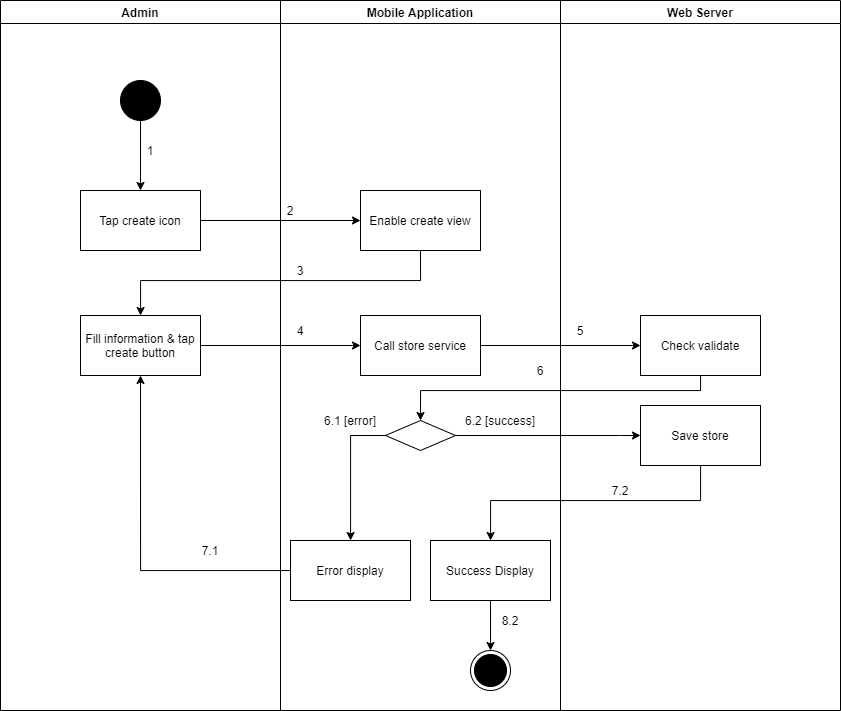

The diagram above was exported from draw.io. Its source (the exported page's mxGraphModel, read from the mxfile embedded in the PNG):
<mxGraphModel dx="1157" dy="-943" grid="1" gridSize="10" guides="1" tooltips="1" connect="1" arrows="1" fold="1" page="1" pageScale="1" pageWidth="1169" pageHeight="1654" math="0" shadow="0">
  <root>
    <mxCell id="BHRkTTlcPNWujrIfBxTd-0" />
    <mxCell id="BHRkTTlcPNWujrIfBxTd-1" parent="BHRkTTlcPNWujrIfBxTd-0" />
    <mxCell id="G_ZPCUZqgXy9hjdUOLxI-0" value="Admin" style="swimlane;" vertex="1" parent="BHRkTTlcPNWujrIfBxTd-1">
      <mxGeometry x="130" y="2880" width="280" height="710" as="geometry" />
    </mxCell>
    <mxCell id="G_ZPCUZqgXy9hjdUOLxI-1" value="" style="verticalLabelPosition=bottom;verticalAlign=top;html=1;shape=mxgraph.flowchart.on-page_reference;fillColor=#000000;" vertex="1" parent="G_ZPCUZqgXy9hjdUOLxI-0">
      <mxGeometry x="120" y="80" width="40" height="40" as="geometry" />
    </mxCell>
    <mxCell id="G_ZPCUZqgXy9hjdUOLxI-2" value="1" style="text;html=1;strokeColor=none;fillColor=none;align=center;verticalAlign=middle;whiteSpace=wrap;rounded=0;" vertex="1" parent="G_ZPCUZqgXy9hjdUOLxI-0">
      <mxGeometry x="140" y="140" width="20" height="20" as="geometry" />
    </mxCell>
    <mxCell id="G_ZPCUZqgXy9hjdUOLxI-3" value="Fill information &amp;amp; tap create button" style="whiteSpace=wrap;html=1;fillColor=#FFFFFF;" vertex="1" parent="G_ZPCUZqgXy9hjdUOLxI-0">
      <mxGeometry x="80" y="315" width="120" height="60" as="geometry" />
    </mxCell>
    <mxCell id="G_ZPCUZqgXy9hjdUOLxI-4" value="7.1" style="text;html=1;strokeColor=none;fillColor=none;align=center;verticalAlign=middle;whiteSpace=wrap;rounded=0;" vertex="1" parent="G_ZPCUZqgXy9hjdUOLxI-0">
      <mxGeometry x="200" y="540" width="20" height="20" as="geometry" />
    </mxCell>
    <mxCell id="G_ZPCUZqgXy9hjdUOLxI-5" value="Mobile Application" style="swimlane;" vertex="1" parent="BHRkTTlcPNWujrIfBxTd-1">
      <mxGeometry x="410" y="2880" width="280" height="710" as="geometry" />
    </mxCell>
    <mxCell id="G_ZPCUZqgXy9hjdUOLxI-6" value="" style="ellipse;html=1;shape=endState;fillColor=#000000;strokeColor=#000000;align=center;" vertex="1" parent="G_ZPCUZqgXy9hjdUOLxI-5">
      <mxGeometry x="190" y="650" width="40" height="40" as="geometry" />
    </mxCell>
    <mxCell id="G_ZPCUZqgXy9hjdUOLxI-7" value="Enable create view" style="whiteSpace=wrap;html=1;verticalAlign=middle;fillColor=#FFFFFF;align=center;" vertex="1" parent="G_ZPCUZqgXy9hjdUOLxI-5">
      <mxGeometry x="80" y="190" width="120" height="60" as="geometry" />
    </mxCell>
    <mxCell id="G_ZPCUZqgXy9hjdUOLxI-8" value="" style="rhombus;whiteSpace=wrap;html=1;fillColor=#FFFFFF;" vertex="1" parent="G_ZPCUZqgXy9hjdUOLxI-5">
      <mxGeometry x="105" y="420" width="70" height="30" as="geometry" />
    </mxCell>
    <mxCell id="G_ZPCUZqgXy9hjdUOLxI-9" value="Error display" style="whiteSpace=wrap;html=1;fillColor=#FFFFFF;" vertex="1" parent="G_ZPCUZqgXy9hjdUOLxI-5">
      <mxGeometry x="10" y="540" width="120" height="60" as="geometry" />
    </mxCell>
    <mxCell id="G_ZPCUZqgXy9hjdUOLxI-10" value="" style="edgeStyle=orthogonalEdgeStyle;rounded=0;orthogonalLoop=1;jettySize=auto;html=1;" edge="1" parent="G_ZPCUZqgXy9hjdUOLxI-5" source="G_ZPCUZqgXy9hjdUOLxI-8" target="G_ZPCUZqgXy9hjdUOLxI-9">
      <mxGeometry relative="1" as="geometry">
        <Array as="points">
          <mxPoint x="70" y="435" />
        </Array>
      </mxGeometry>
    </mxCell>
    <mxCell id="G_ZPCUZqgXy9hjdUOLxI-11" value="2" style="text;html=1;strokeColor=none;fillColor=none;align=center;verticalAlign=middle;whiteSpace=wrap;rounded=0;" vertex="1" parent="G_ZPCUZqgXy9hjdUOLxI-5">
      <mxGeometry y="200" width="20" height="20" as="geometry" />
    </mxCell>
    <mxCell id="G_ZPCUZqgXy9hjdUOLxI-12" value="3" style="text;html=1;strokeColor=none;fillColor=none;align=center;verticalAlign=middle;whiteSpace=wrap;rounded=0;" vertex="1" parent="G_ZPCUZqgXy9hjdUOLxI-5">
      <mxGeometry x="10" y="260" width="20" height="20" as="geometry" />
    </mxCell>
    <mxCell id="G_ZPCUZqgXy9hjdUOLxI-13" value="6.1 [error]" style="text;html=1;strokeColor=none;fillColor=none;align=center;verticalAlign=middle;whiteSpace=wrap;rounded=0;" vertex="1" parent="G_ZPCUZqgXy9hjdUOLxI-5">
      <mxGeometry x="30" y="410" width="80" height="20" as="geometry" />
    </mxCell>
    <mxCell id="G_ZPCUZqgXy9hjdUOLxI-14" value="6.2 [success]" style="text;html=1;strokeColor=none;fillColor=none;align=center;verticalAlign=middle;whiteSpace=wrap;rounded=0;" vertex="1" parent="G_ZPCUZqgXy9hjdUOLxI-5">
      <mxGeometry x="180" y="410" width="80" height="20" as="geometry" />
    </mxCell>
    <mxCell id="G_ZPCUZqgXy9hjdUOLxI-15" value="Call store service" style="whiteSpace=wrap;html=1;fillColor=#FFFFFF;" vertex="1" parent="G_ZPCUZqgXy9hjdUOLxI-5">
      <mxGeometry x="80" y="315" width="120" height="60" as="geometry" />
    </mxCell>
    <mxCell id="G_ZPCUZqgXy9hjdUOLxI-16" style="edgeStyle=orthogonalEdgeStyle;rounded=0;orthogonalLoop=1;jettySize=auto;html=1;entryX=0.5;entryY=0;entryDx=0;entryDy=0;" edge="1" parent="G_ZPCUZqgXy9hjdUOLxI-5" source="G_ZPCUZqgXy9hjdUOLxI-17" target="G_ZPCUZqgXy9hjdUOLxI-6">
      <mxGeometry relative="1" as="geometry" />
    </mxCell>
    <mxCell id="G_ZPCUZqgXy9hjdUOLxI-17" value="Success Display" style="whiteSpace=wrap;html=1;fillColor=#FFFFFF;" vertex="1" parent="G_ZPCUZqgXy9hjdUOLxI-5">
      <mxGeometry x="150" y="540" width="120" height="60" as="geometry" />
    </mxCell>
    <mxCell id="G_ZPCUZqgXy9hjdUOLxI-18" value="8.2" style="text;html=1;strokeColor=none;fillColor=none;align=center;verticalAlign=middle;whiteSpace=wrap;rounded=0;" vertex="1" parent="G_ZPCUZqgXy9hjdUOLxI-5">
      <mxGeometry x="220" y="610" width="20" height="20" as="geometry" />
    </mxCell>
    <mxCell id="G_ZPCUZqgXy9hjdUOLxI-19" value="Web Server" style="swimlane;" vertex="1" parent="BHRkTTlcPNWujrIfBxTd-1">
      <mxGeometry x="690" y="2880" width="280" height="710" as="geometry" />
    </mxCell>
    <mxCell id="G_ZPCUZqgXy9hjdUOLxI-20" value="Check validate" style="whiteSpace=wrap;html=1;fillColor=#FFFFFF;" vertex="1" parent="G_ZPCUZqgXy9hjdUOLxI-19">
      <mxGeometry x="80" y="315" width="120" height="60" as="geometry" />
    </mxCell>
    <mxCell id="G_ZPCUZqgXy9hjdUOLxI-21" value="5" style="text;html=1;strokeColor=none;fillColor=none;align=center;verticalAlign=middle;whiteSpace=wrap;rounded=0;" vertex="1" parent="G_ZPCUZqgXy9hjdUOLxI-19">
      <mxGeometry x="10" y="320" width="20" height="20" as="geometry" />
    </mxCell>
    <mxCell id="G_ZPCUZqgXy9hjdUOLxI-22" value="Save store" style="whiteSpace=wrap;html=1;fillColor=#FFFFFF;" vertex="1" parent="G_ZPCUZqgXy9hjdUOLxI-19">
      <mxGeometry x="80" y="405" width="120" height="60" as="geometry" />
    </mxCell>
    <mxCell id="G_ZPCUZqgXy9hjdUOLxI-23" value="" style="edgeStyle=orthogonalEdgeStyle;rounded=0;orthogonalLoop=1;jettySize=auto;html=1;" edge="1" parent="BHRkTTlcPNWujrIfBxTd-1" source="G_ZPCUZqgXy9hjdUOLxI-24" target="G_ZPCUZqgXy9hjdUOLxI-7">
      <mxGeometry relative="1" as="geometry" />
    </mxCell>
    <mxCell id="G_ZPCUZqgXy9hjdUOLxI-24" value="Tap create icon" style="whiteSpace=wrap;html=1;verticalAlign=middle;fillColor=#FFFFFF;align=center;" vertex="1" parent="BHRkTTlcPNWujrIfBxTd-1">
      <mxGeometry x="210" y="3070" width="120" height="60" as="geometry" />
    </mxCell>
    <mxCell id="G_ZPCUZqgXy9hjdUOLxI-25" value="" style="edgeStyle=orthogonalEdgeStyle;rounded=0;orthogonalLoop=1;jettySize=auto;html=1;" edge="1" parent="BHRkTTlcPNWujrIfBxTd-1" source="G_ZPCUZqgXy9hjdUOLxI-1" target="G_ZPCUZqgXy9hjdUOLxI-24">
      <mxGeometry relative="1" as="geometry" />
    </mxCell>
    <mxCell id="G_ZPCUZqgXy9hjdUOLxI-26" style="edgeStyle=orthogonalEdgeStyle;rounded=0;orthogonalLoop=1;jettySize=auto;html=1;exitX=0.5;exitY=1;exitDx=0;exitDy=0;" edge="1" parent="BHRkTTlcPNWujrIfBxTd-1" source="G_ZPCUZqgXy9hjdUOLxI-7" target="G_ZPCUZqgXy9hjdUOLxI-3">
      <mxGeometry relative="1" as="geometry">
        <Array as="points">
          <mxPoint x="550" y="3160" />
          <mxPoint x="270" y="3160" />
        </Array>
      </mxGeometry>
    </mxCell>
    <mxCell id="G_ZPCUZqgXy9hjdUOLxI-27" style="edgeStyle=orthogonalEdgeStyle;rounded=0;orthogonalLoop=1;jettySize=auto;html=1;entryX=0.5;entryY=1;entryDx=0;entryDy=0;" edge="1" parent="BHRkTTlcPNWujrIfBxTd-1" source="G_ZPCUZqgXy9hjdUOLxI-9" target="G_ZPCUZqgXy9hjdUOLxI-3">
      <mxGeometry relative="1" as="geometry" />
    </mxCell>
    <mxCell id="G_ZPCUZqgXy9hjdUOLxI-28" value="" style="edgeStyle=orthogonalEdgeStyle;rounded=0;orthogonalLoop=1;jettySize=auto;html=1;" edge="1" parent="BHRkTTlcPNWujrIfBxTd-1" source="G_ZPCUZqgXy9hjdUOLxI-3" target="G_ZPCUZqgXy9hjdUOLxI-15">
      <mxGeometry relative="1" as="geometry" />
    </mxCell>
    <mxCell id="G_ZPCUZqgXy9hjdUOLxI-29" value="" style="edgeStyle=orthogonalEdgeStyle;rounded=0;orthogonalLoop=1;jettySize=auto;html=1;" edge="1" parent="BHRkTTlcPNWujrIfBxTd-1" source="G_ZPCUZqgXy9hjdUOLxI-15" target="G_ZPCUZqgXy9hjdUOLxI-20">
      <mxGeometry relative="1" as="geometry" />
    </mxCell>
    <mxCell id="G_ZPCUZqgXy9hjdUOLxI-30" style="edgeStyle=orthogonalEdgeStyle;rounded=0;orthogonalLoop=1;jettySize=auto;html=1;entryX=0.5;entryY=0;entryDx=0;entryDy=0;" edge="1" parent="BHRkTTlcPNWujrIfBxTd-1" source="G_ZPCUZqgXy9hjdUOLxI-20" target="G_ZPCUZqgXy9hjdUOLxI-8">
      <mxGeometry relative="1" as="geometry">
        <Array as="points">
          <mxPoint x="830" y="3270" />
          <mxPoint x="550" y="3270" />
        </Array>
      </mxGeometry>
    </mxCell>
    <mxCell id="G_ZPCUZqgXy9hjdUOLxI-31" value="4" style="text;html=1;strokeColor=none;fillColor=none;align=center;verticalAlign=middle;whiteSpace=wrap;rounded=0;" vertex="1" parent="BHRkTTlcPNWujrIfBxTd-1">
      <mxGeometry x="420" y="3200" width="20" height="20" as="geometry" />
    </mxCell>
    <mxCell id="G_ZPCUZqgXy9hjdUOLxI-32" value="6" style="text;html=1;strokeColor=none;fillColor=none;align=center;verticalAlign=middle;whiteSpace=wrap;rounded=0;" vertex="1" parent="BHRkTTlcPNWujrIfBxTd-1">
      <mxGeometry x="660" y="3240" width="20" height="20" as="geometry" />
    </mxCell>
    <mxCell id="G_ZPCUZqgXy9hjdUOLxI-33" value="" style="edgeStyle=orthogonalEdgeStyle;rounded=0;orthogonalLoop=1;jettySize=auto;html=1;" edge="1" parent="BHRkTTlcPNWujrIfBxTd-1" source="G_ZPCUZqgXy9hjdUOLxI-8" target="G_ZPCUZqgXy9hjdUOLxI-22">
      <mxGeometry relative="1" as="geometry">
        <Array as="points">
          <mxPoint x="750" y="3315" />
          <mxPoint x="750" y="3315" />
        </Array>
      </mxGeometry>
    </mxCell>
    <mxCell id="G_ZPCUZqgXy9hjdUOLxI-34" value="" style="edgeStyle=orthogonalEdgeStyle;rounded=0;orthogonalLoop=1;jettySize=auto;html=1;" edge="1" parent="BHRkTTlcPNWujrIfBxTd-1" source="G_ZPCUZqgXy9hjdUOLxI-22" target="G_ZPCUZqgXy9hjdUOLxI-17">
      <mxGeometry relative="1" as="geometry">
        <Array as="points">
          <mxPoint x="830" y="3380" />
          <mxPoint x="620" y="3380" />
        </Array>
      </mxGeometry>
    </mxCell>
    <mxCell id="G_ZPCUZqgXy9hjdUOLxI-35" value="7.2" style="text;html=1;strokeColor=none;fillColor=none;align=center;verticalAlign=middle;whiteSpace=wrap;rounded=0;" vertex="1" parent="BHRkTTlcPNWujrIfBxTd-1">
      <mxGeometry x="740" y="3360" width="20" height="20" as="geometry" />
    </mxCell>
  </root>
</mxGraphModel>